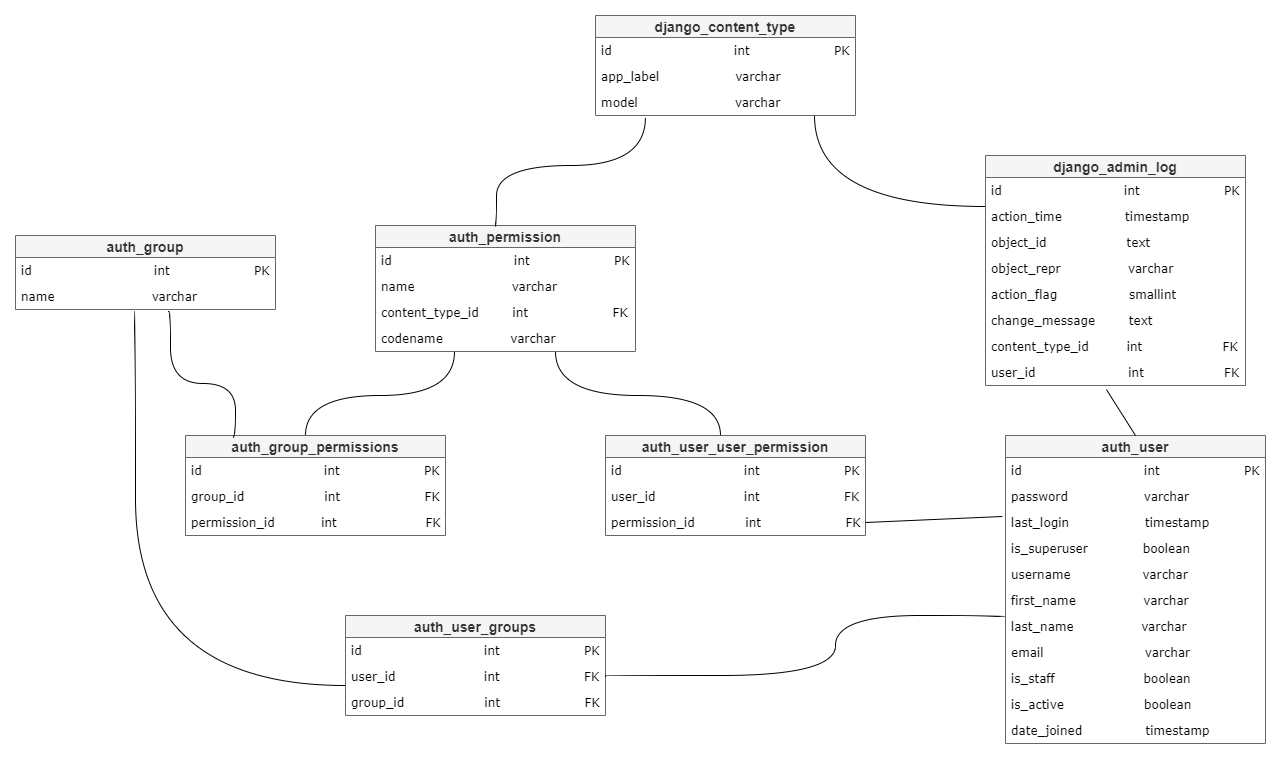

The diagram above was exported from draw.io. Its source (the exported page's mxGraphModel, read from the mxfile embedded in the PNG):
<mxGraphModel dx="2249" dy="764" grid="1" gridSize="10" guides="1" tooltips="1" connect="1" arrows="1" fold="1" page="1" pageScale="1" pageWidth="827" pageHeight="1169" math="0" shadow="0">
  <root>
    <mxCell id="0" />
    <mxCell id="1" parent="0" />
    <mxCell id="UGgwPS9MXjqL9HRYQjUW-1" value="django_content_type" style="swimlane;fontStyle=1;childLayout=stackLayout;horizontal=1;startSize=22;horizontalStack=0;resizeParent=1;resizeParentMax=0;resizeLast=0;collapsible=1;marginBottom=0;align=center;fontSize=14;fillColor=#f5f5f5;strokeColor=#666666;fontColor=#333333;" parent="1" vertex="1">
      <mxGeometry x="260" y="20" width="260" height="100" as="geometry" />
    </mxCell>
    <mxCell id="UGgwPS9MXjqL9HRYQjUW-2" value="id                             int                    PK" style="text;strokeColor=none;fillColor=none;spacingLeft=4;spacingRight=4;overflow=hidden;rotatable=0;points=[[0,0.5],[1,0.5]];portConstraint=eastwest;fontSize=12;fontFamily=Verdana;" parent="UGgwPS9MXjqL9HRYQjUW-1" vertex="1">
      <mxGeometry y="22" width="260" height="26" as="geometry" />
    </mxCell>
    <mxCell id="UGgwPS9MXjqL9HRYQjUW-3" value="app_label                  varchar" style="text;strokeColor=none;fillColor=none;spacingLeft=4;spacingRight=4;overflow=hidden;rotatable=0;points=[[0,0.5],[1,0.5]];portConstraint=eastwest;fontSize=12;fontFamily=Verdana;" parent="UGgwPS9MXjqL9HRYQjUW-1" vertex="1">
      <mxGeometry y="48" width="260" height="26" as="geometry" />
    </mxCell>
    <mxCell id="UGgwPS9MXjqL9HRYQjUW-4" value="model                       varchar" style="text;strokeColor=none;fillColor=none;spacingLeft=4;spacingRight=4;overflow=hidden;rotatable=0;points=[[0,0.5],[1,0.5]];portConstraint=eastwest;fontSize=12;fontFamily=Verdana;" parent="UGgwPS9MXjqL9HRYQjUW-1" vertex="1">
      <mxGeometry y="74" width="260" height="26" as="geometry" />
    </mxCell>
    <mxCell id="UGgwPS9MXjqL9HRYQjUW-6" value="auth_permission" style="swimlane;fontStyle=1;childLayout=stackLayout;horizontal=1;startSize=22;horizontalStack=0;resizeParent=1;resizeParentMax=0;resizeLast=0;collapsible=1;marginBottom=0;align=center;fontSize=14;fillColor=#f5f5f5;strokeColor=#666666;fontColor=#333333;" parent="1" vertex="1">
      <mxGeometry x="40" y="230" width="260" height="126" as="geometry" />
    </mxCell>
    <mxCell id="UGgwPS9MXjqL9HRYQjUW-53" value="id                             int                    PK" style="text;strokeColor=none;fillColor=none;spacingLeft=4;spacingRight=4;overflow=hidden;rotatable=0;points=[[0,0.5],[1,0.5]];portConstraint=eastwest;fontSize=12;fontFamily=Verdana;" parent="UGgwPS9MXjqL9HRYQjUW-6" vertex="1">
      <mxGeometry y="22" width="260" height="26" as="geometry" />
    </mxCell>
    <mxCell id="UGgwPS9MXjqL9HRYQjUW-8" value="name                       varchar" style="text;strokeColor=none;fillColor=none;spacingLeft=4;spacingRight=4;overflow=hidden;rotatable=0;points=[[0,0.5],[1,0.5]];portConstraint=eastwest;fontSize=12;fontFamily=Verdana;" parent="UGgwPS9MXjqL9HRYQjUW-6" vertex="1">
      <mxGeometry y="48" width="260" height="26" as="geometry" />
    </mxCell>
    <mxCell id="UGgwPS9MXjqL9HRYQjUW-9" value="content_type_id        int                    FK" style="text;strokeColor=none;fillColor=none;spacingLeft=4;spacingRight=4;overflow=hidden;rotatable=0;points=[[0,0.5],[1,0.5]];portConstraint=eastwest;fontSize=12;fontFamily=Verdana;" parent="UGgwPS9MXjqL9HRYQjUW-6" vertex="1">
      <mxGeometry y="74" width="260" height="26" as="geometry" />
    </mxCell>
    <mxCell id="UGgwPS9MXjqL9HRYQjUW-60" value="codename                varchar" style="text;strokeColor=none;fillColor=none;spacingLeft=4;spacingRight=4;overflow=hidden;rotatable=0;points=[[0,0.5],[1,0.5]];portConstraint=eastwest;fontSize=12;fontFamily=Verdana;" parent="UGgwPS9MXjqL9HRYQjUW-6" vertex="1">
      <mxGeometry y="100" width="260" height="26" as="geometry" />
    </mxCell>
    <mxCell id="UGgwPS9MXjqL9HRYQjUW-22" value="auth_group" style="swimlane;fontStyle=1;childLayout=stackLayout;horizontal=1;startSize=22;horizontalStack=0;resizeParent=1;resizeParentMax=0;resizeLast=0;collapsible=1;marginBottom=0;align=center;fontSize=14;fillColor=#f5f5f5;strokeColor=#666666;fontColor=#333333;" parent="1" vertex="1">
      <mxGeometry x="-320" y="240" width="260" height="74" as="geometry" />
    </mxCell>
    <mxCell id="UGgwPS9MXjqL9HRYQjUW-54" value="id                             int                    PK" style="text;strokeColor=none;fillColor=none;spacingLeft=4;spacingRight=4;overflow=hidden;rotatable=0;points=[[0,0.5],[1,0.5]];portConstraint=eastwest;fontSize=12;fontFamily=Verdana;" parent="UGgwPS9MXjqL9HRYQjUW-22" vertex="1">
      <mxGeometry y="22" width="260" height="26" as="geometry" />
    </mxCell>
    <mxCell id="UGgwPS9MXjqL9HRYQjUW-23" value="name                       varchar" style="text;strokeColor=none;fillColor=none;spacingLeft=4;spacingRight=4;overflow=hidden;rotatable=0;points=[[0,0.5],[1,0.5]];portConstraint=eastwest;fontSize=12;fontFamily=Verdana;" parent="UGgwPS9MXjqL9HRYQjUW-22" vertex="1">
      <mxGeometry y="48" width="260" height="26" as="geometry" />
    </mxCell>
    <mxCell id="UGgwPS9MXjqL9HRYQjUW-38" value="" style="edgeStyle=orthogonalEdgeStyle;fontSize=12;html=1;endArrow=none;endFill=0;curved=1;exitX=0.458;exitY=0.008;exitDx=0;exitDy=0;exitPerimeter=0;entryX=0.192;entryY=1.077;entryDx=0;entryDy=0;entryPerimeter=0;" parent="1" source="UGgwPS9MXjqL9HRYQjUW-6" target="UGgwPS9MXjqL9HRYQjUW-4" edge="1">
      <mxGeometry width="100" height="100" relative="1" as="geometry">
        <mxPoint x="160" y="200" as="sourcePoint" />
        <mxPoint x="310" y="130" as="targetPoint" />
        <Array as="points">
          <mxPoint x="161" y="231" />
          <mxPoint x="161" y="170" />
          <mxPoint x="310" y="170" />
        </Array>
      </mxGeometry>
    </mxCell>
    <mxCell id="UGgwPS9MXjqL9HRYQjUW-39" value="" style="edgeStyle=orthogonalEdgeStyle;fontSize=12;html=1;endArrow=none;endFill=0;curved=1;entryX=0.192;entryY=1.077;entryDx=0;entryDy=0;entryPerimeter=0;exitX=0;exitY=0.115;exitDx=0;exitDy=0;exitPerimeter=0;" parent="1" source="UGgwPS9MXjqL9HRYQjUW-11" edge="1">
      <mxGeometry width="100" height="100" relative="1" as="geometry">
        <mxPoint x="590" y="240" as="sourcePoint" />
        <mxPoint x="479.0200000000001" y="120.00199999999995" as="targetPoint" />
        <Array as="points">
          <mxPoint x="479" y="211" />
        </Array>
      </mxGeometry>
    </mxCell>
    <mxCell id="UGgwPS9MXjqL9HRYQjUW-40" value="" style="edgeStyle=orthogonalEdgeStyle;fontSize=12;html=1;endArrow=none;endFill=0;curved=1;" parent="1" source="UGgwPS9MXjqL9HRYQjUW-18" target="UGgwPS9MXjqL9HRYQjUW-60" edge="1">
      <mxGeometry width="100" height="100" relative="1" as="geometry">
        <mxPoint x="-29.999999999999915" y="434" as="sourcePoint" />
        <mxPoint x="119" y="360" as="targetPoint" />
        <Array as="points">
          <mxPoint x="-30" y="400" />
          <mxPoint x="119" y="400" />
        </Array>
      </mxGeometry>
    </mxCell>
    <mxCell id="UGgwPS9MXjqL9HRYQjUW-18" value="auth_group_permissions" style="swimlane;fontStyle=1;childLayout=stackLayout;horizontal=1;startSize=22;horizontalStack=0;resizeParent=1;resizeParentMax=0;resizeLast=0;collapsible=1;marginBottom=0;align=center;fontSize=14;fillColor=#f5f5f5;strokeColor=#666666;fontColor=#333333;" parent="1" vertex="1">
      <mxGeometry x="-150" y="440" width="260" height="100" as="geometry" />
    </mxCell>
    <mxCell id="UGgwPS9MXjqL9HRYQjUW-57" value="id                             int                    PK" style="text;strokeColor=none;fillColor=none;spacingLeft=4;spacingRight=4;overflow=hidden;rotatable=0;points=[[0,0.5],[1,0.5]];portConstraint=eastwest;fontSize=12;fontFamily=Verdana;" parent="UGgwPS9MXjqL9HRYQjUW-18" vertex="1">
      <mxGeometry y="22" width="260" height="26" as="geometry" />
    </mxCell>
    <mxCell id="UGgwPS9MXjqL9HRYQjUW-19" value="group_id                   int                    FK" style="text;strokeColor=none;fillColor=none;spacingLeft=4;spacingRight=4;overflow=hidden;rotatable=0;points=[[0,0.5],[1,0.5]];portConstraint=eastwest;fontSize=12;fontFamily=Verdana;" parent="UGgwPS9MXjqL9HRYQjUW-18" vertex="1">
      <mxGeometry y="48" width="260" height="26" as="geometry" />
    </mxCell>
    <mxCell id="UGgwPS9MXjqL9HRYQjUW-20" value="permission_id           int                     FK" style="text;strokeColor=none;fillColor=none;spacingLeft=4;spacingRight=4;overflow=hidden;rotatable=0;points=[[0,0.5],[1,0.5]];portConstraint=eastwest;fontSize=12;fontFamily=Verdana;" parent="UGgwPS9MXjqL9HRYQjUW-18" vertex="1">
      <mxGeometry y="74" width="260" height="26" as="geometry" />
    </mxCell>
    <mxCell id="UGgwPS9MXjqL9HRYQjUW-41" value="" style="edgeStyle=orthogonalEdgeStyle;fontSize=12;html=1;endArrow=none;endFill=0;curved=1;" parent="1" source="UGgwPS9MXjqL9HRYQjUW-30" target="UGgwPS9MXjqL9HRYQjUW-60" edge="1">
      <mxGeometry width="100" height="100" relative="1" as="geometry">
        <mxPoint x="385.03999999999996" y="442" as="sourcePoint" />
        <mxPoint x="220" y="360" as="targetPoint" />
        <Array as="points">
          <mxPoint x="385" y="400" />
          <mxPoint x="220" y="400" />
        </Array>
      </mxGeometry>
    </mxCell>
    <mxCell id="UGgwPS9MXjqL9HRYQjUW-30" value="auth_user_user_permission" style="swimlane;fontStyle=1;childLayout=stackLayout;horizontal=1;startSize=22;horizontalStack=0;resizeParent=1;resizeParentMax=0;resizeLast=0;collapsible=1;marginBottom=0;align=center;fontSize=14;fillColor=#f5f5f5;strokeColor=#666666;fontColor=#333333;" parent="1" vertex="1">
      <mxGeometry x="270" y="440" width="260" height="100" as="geometry" />
    </mxCell>
    <mxCell id="UGgwPS9MXjqL9HRYQjUW-56" value="id                             int                    PK" style="text;strokeColor=none;fillColor=none;spacingLeft=4;spacingRight=4;overflow=hidden;rotatable=0;points=[[0,0.5],[1,0.5]];portConstraint=eastwest;fontSize=12;fontFamily=Verdana;" parent="UGgwPS9MXjqL9HRYQjUW-30" vertex="1">
      <mxGeometry y="22" width="260" height="26" as="geometry" />
    </mxCell>
    <mxCell id="UGgwPS9MXjqL9HRYQjUW-31" value="user_id                     int                    FK" style="text;strokeColor=none;fillColor=none;spacingLeft=4;spacingRight=4;overflow=hidden;rotatable=0;points=[[0,0.5],[1,0.5]];portConstraint=eastwest;fontSize=12;fontFamily=Verdana;" parent="UGgwPS9MXjqL9HRYQjUW-30" vertex="1">
      <mxGeometry y="48" width="260" height="26" as="geometry" />
    </mxCell>
    <mxCell id="UGgwPS9MXjqL9HRYQjUW-32" value="permission_id            int                    FK" style="text;strokeColor=none;fillColor=none;spacingLeft=4;spacingRight=4;overflow=hidden;rotatable=0;points=[[0,0.5],[1,0.5]];portConstraint=eastwest;fontSize=12;fontFamily=Verdana;" parent="UGgwPS9MXjqL9HRYQjUW-30" vertex="1">
      <mxGeometry y="74" width="260" height="26" as="geometry" />
    </mxCell>
    <mxCell id="UGgwPS9MXjqL9HRYQjUW-26" value="auth_user" style="swimlane;fontStyle=1;childLayout=stackLayout;horizontal=1;startSize=22;horizontalStack=0;resizeParent=1;resizeParentMax=0;resizeLast=0;collapsible=1;marginBottom=0;align=center;fontSize=14;fillColor=#f5f5f5;strokeColor=#666666;fontColor=#333333;" parent="1" vertex="1">
      <mxGeometry x="670" y="440" width="260" height="308" as="geometry" />
    </mxCell>
    <mxCell id="UGgwPS9MXjqL9HRYQjUW-58" value="id                             int                    PK" style="text;strokeColor=none;fillColor=none;spacingLeft=4;spacingRight=4;overflow=hidden;rotatable=0;points=[[0,0.5],[1,0.5]];portConstraint=eastwest;fontSize=12;fontFamily=Verdana;" parent="UGgwPS9MXjqL9HRYQjUW-26" vertex="1">
      <mxGeometry y="22" width="260" height="26" as="geometry" />
    </mxCell>
    <mxCell id="UGgwPS9MXjqL9HRYQjUW-27" value="password                  varchar" style="text;strokeColor=none;fillColor=none;spacingLeft=4;spacingRight=4;overflow=hidden;rotatable=0;points=[[0,0.5],[1,0.5]];portConstraint=eastwest;fontSize=12;fontFamily=Verdana;" parent="UGgwPS9MXjqL9HRYQjUW-26" vertex="1">
      <mxGeometry y="48" width="260" height="26" as="geometry" />
    </mxCell>
    <mxCell id="UGgwPS9MXjqL9HRYQjUW-28" value="last_login                  timestamp" style="text;strokeColor=none;fillColor=none;spacingLeft=4;spacingRight=4;overflow=hidden;rotatable=0;points=[[0,0.5],[1,0.5]];portConstraint=eastwest;fontSize=12;fontFamily=Verdana;" parent="UGgwPS9MXjqL9HRYQjUW-26" vertex="1">
      <mxGeometry y="74" width="260" height="26" as="geometry" />
    </mxCell>
    <mxCell id="UGgwPS9MXjqL9HRYQjUW-29" value="is_superuser             boolean&#10;" style="text;strokeColor=none;fillColor=none;spacingLeft=4;spacingRight=4;overflow=hidden;rotatable=0;points=[[0,0.5],[1,0.5]];portConstraint=eastwest;fontSize=12;fontFamily=Verdana;" parent="UGgwPS9MXjqL9HRYQjUW-26" vertex="1">
      <mxGeometry y="100" width="260" height="26" as="geometry" />
    </mxCell>
    <mxCell id="UGgwPS9MXjqL9HRYQjUW-67" value="username                 varchar" style="text;strokeColor=none;fillColor=none;spacingLeft=4;spacingRight=4;overflow=hidden;rotatable=0;points=[[0,0.5],[1,0.5]];portConstraint=eastwest;fontSize=12;fontFamily=Verdana;" parent="UGgwPS9MXjqL9HRYQjUW-26" vertex="1">
      <mxGeometry y="126" width="260" height="26" as="geometry" />
    </mxCell>
    <mxCell id="UGgwPS9MXjqL9HRYQjUW-68" value="first_name                varchar" style="text;strokeColor=none;fillColor=none;spacingLeft=4;spacingRight=4;overflow=hidden;rotatable=0;points=[[0,0.5],[1,0.5]];portConstraint=eastwest;fontSize=12;fontFamily=Verdana;" parent="UGgwPS9MXjqL9HRYQjUW-26" vertex="1">
      <mxGeometry y="152" width="260" height="26" as="geometry" />
    </mxCell>
    <mxCell id="UGgwPS9MXjqL9HRYQjUW-69" value="last_name                varchar" style="text;strokeColor=none;fillColor=none;spacingLeft=4;spacingRight=4;overflow=hidden;rotatable=0;points=[[0,0.5],[1,0.5]];portConstraint=eastwest;fontSize=12;fontFamily=Verdana;" parent="UGgwPS9MXjqL9HRYQjUW-26" vertex="1">
      <mxGeometry y="178" width="260" height="26" as="geometry" />
    </mxCell>
    <mxCell id="UGgwPS9MXjqL9HRYQjUW-70" value="email                        varchar" style="text;strokeColor=none;fillColor=none;spacingLeft=4;spacingRight=4;overflow=hidden;rotatable=0;points=[[0,0.5],[1,0.5]];portConstraint=eastwest;fontSize=12;fontFamily=Verdana;" parent="UGgwPS9MXjqL9HRYQjUW-26" vertex="1">
      <mxGeometry y="204" width="260" height="26" as="geometry" />
    </mxCell>
    <mxCell id="UGgwPS9MXjqL9HRYQjUW-71" value="is_staff                     boolean" style="text;strokeColor=none;fillColor=none;spacingLeft=4;spacingRight=4;overflow=hidden;rotatable=0;points=[[0,0.5],[1,0.5]];portConstraint=eastwest;fontSize=12;fontFamily=Verdana;" parent="UGgwPS9MXjqL9HRYQjUW-26" vertex="1">
      <mxGeometry y="230" width="260" height="26" as="geometry" />
    </mxCell>
    <mxCell id="UGgwPS9MXjqL9HRYQjUW-72" value="is_active                   boolean" style="text;strokeColor=none;fillColor=none;spacingLeft=4;spacingRight=4;overflow=hidden;rotatable=0;points=[[0,0.5],[1,0.5]];portConstraint=eastwest;fontSize=12;fontFamily=Verdana;" parent="UGgwPS9MXjqL9HRYQjUW-26" vertex="1">
      <mxGeometry y="256" width="260" height="26" as="geometry" />
    </mxCell>
    <mxCell id="UGgwPS9MXjqL9HRYQjUW-73" value="date_joined               timestamp" style="text;strokeColor=none;fillColor=none;spacingLeft=4;spacingRight=4;overflow=hidden;rotatable=0;points=[[0,0.5],[1,0.5]];portConstraint=eastwest;fontSize=12;fontFamily=Verdana;" parent="UGgwPS9MXjqL9HRYQjUW-26" vertex="1">
      <mxGeometry y="282" width="260" height="26" as="geometry" />
    </mxCell>
    <mxCell id="UGgwPS9MXjqL9HRYQjUW-48" value="" style="endArrow=none;html=1;entryX=-0.012;entryY=0.269;entryDx=0;entryDy=0;entryPerimeter=0;exitX=1;exitY=0.5;exitDx=0;exitDy=0;" parent="1" source="UGgwPS9MXjqL9HRYQjUW-32" target="UGgwPS9MXjqL9HRYQjUW-28" edge="1">
      <mxGeometry width="50" height="50" relative="1" as="geometry">
        <mxPoint x="390" y="420" as="sourcePoint" />
        <mxPoint x="440" y="370" as="targetPoint" />
      </mxGeometry>
    </mxCell>
    <mxCell id="UGgwPS9MXjqL9HRYQjUW-34" value="auth_user_groups" style="swimlane;fontStyle=1;childLayout=stackLayout;horizontal=1;startSize=22;horizontalStack=0;resizeParent=1;resizeParentMax=0;resizeLast=0;collapsible=1;marginBottom=0;align=center;fontSize=14;fillColor=#f5f5f5;strokeColor=#666666;fontColor=#333333;" parent="1" vertex="1">
      <mxGeometry x="10" y="620" width="260" height="100" as="geometry" />
    </mxCell>
    <mxCell id="UGgwPS9MXjqL9HRYQjUW-59" value="id                             int                    PK" style="text;strokeColor=none;fillColor=none;spacingLeft=4;spacingRight=4;overflow=hidden;rotatable=0;points=[[0,0.5],[1,0.5]];portConstraint=eastwest;fontSize=12;fontFamily=Verdana;" parent="UGgwPS9MXjqL9HRYQjUW-34" vertex="1">
      <mxGeometry y="22" width="260" height="26" as="geometry" />
    </mxCell>
    <mxCell id="UGgwPS9MXjqL9HRYQjUW-35" value="user_id                     int                    FK" style="text;strokeColor=none;fillColor=none;spacingLeft=4;spacingRight=4;overflow=hidden;rotatable=0;points=[[0,0.5],[1,0.5]];portConstraint=eastwest;fontSize=12;fontFamily=Verdana;" parent="UGgwPS9MXjqL9HRYQjUW-34" vertex="1">
      <mxGeometry y="48" width="260" height="26" as="geometry" />
    </mxCell>
    <mxCell id="UGgwPS9MXjqL9HRYQjUW-36" value="group_id                   int                    FK " style="text;strokeColor=none;fillColor=none;spacingLeft=4;spacingRight=4;overflow=hidden;rotatable=0;points=[[0,0.5],[1,0.5]];portConstraint=eastwest;fontSize=12;fontFamily=Verdana;" parent="UGgwPS9MXjqL9HRYQjUW-34" vertex="1">
      <mxGeometry y="74" width="260" height="26" as="geometry" />
    </mxCell>
    <mxCell id="UGgwPS9MXjqL9HRYQjUW-49" value="" style="edgeStyle=orthogonalEdgeStyle;fontSize=12;html=1;endArrow=none;endFill=0;curved=1;entryX=-0.004;entryY=0.154;entryDx=0;entryDy=0;entryPerimeter=0;exitX=1;exitY=0.5;exitDx=0;exitDy=0;" parent="1" source="UGgwPS9MXjqL9HRYQjUW-35" target="UGgwPS9MXjqL9HRYQjUW-69" edge="1">
      <mxGeometry width="100" height="100" relative="1" as="geometry">
        <mxPoint x="290" y="680" as="sourcePoint" />
        <mxPoint x="580" y="620" as="targetPoint" />
        <Array as="points">
          <mxPoint x="270" y="680" />
          <mxPoint x="500" y="680" />
          <mxPoint x="500" y="620" />
          <mxPoint x="669" y="620" />
        </Array>
      </mxGeometry>
    </mxCell>
    <mxCell id="UGgwPS9MXjqL9HRYQjUW-50" value="" style="edgeStyle=orthogonalEdgeStyle;fontSize=12;html=1;endArrow=none;endFill=0;curved=1;entryX=0.454;entryY=1.077;entryDx=0;entryDy=0;entryPerimeter=0;exitX=0;exitY=-0.154;exitDx=0;exitDy=0;exitPerimeter=0;" parent="1" source="UGgwPS9MXjqL9HRYQjUW-36" target="UGgwPS9MXjqL9HRYQjUW-23" edge="1">
      <mxGeometry width="100" height="100" relative="1" as="geometry">
        <mxPoint x="-100" y="690" as="sourcePoint" />
        <mxPoint x="-199.98000000000002" y="340.00199999999995" as="targetPoint" />
        <Array as="points">
          <mxPoint x="-200" y="690" />
          <mxPoint x="-200" y="316" />
        </Array>
      </mxGeometry>
    </mxCell>
    <mxCell id="UGgwPS9MXjqL9HRYQjUW-51" value="" style="edgeStyle=orthogonalEdgeStyle;fontSize=12;html=1;endArrow=none;endFill=0;curved=1;entryX=0.588;entryY=1.077;entryDx=0;entryDy=0;entryPerimeter=0;exitX=0.181;exitY=0.02;exitDx=0;exitDy=0;exitPerimeter=0;" parent="1" source="UGgwPS9MXjqL9HRYQjUW-18" target="UGgwPS9MXjqL9HRYQjUW-23" edge="1">
      <mxGeometry width="100" height="100" relative="1" as="geometry">
        <mxPoint x="-100" y="410" as="sourcePoint" />
        <mxPoint x="-164.98000000000002" y="340.00199999999995" as="targetPoint" />
        <Array as="points">
          <mxPoint x="-100" y="442" />
          <mxPoint x="-100" y="388" />
          <mxPoint x="-165" y="388" />
          <mxPoint x="-165" y="316" />
        </Array>
      </mxGeometry>
    </mxCell>
    <mxCell id="UGgwPS9MXjqL9HRYQjUW-10" value="django_admin_log" style="swimlane;fontStyle=1;childLayout=stackLayout;horizontal=1;startSize=22;horizontalStack=0;resizeParent=1;resizeParentMax=0;resizeLast=0;collapsible=1;marginBottom=0;align=center;fontSize=14;fillColor=#f5f5f5;strokeColor=#666666;fontColor=#333333;" parent="1" vertex="1">
      <mxGeometry x="650" y="160" width="260" height="230" as="geometry" />
    </mxCell>
    <mxCell id="UGgwPS9MXjqL9HRYQjUW-55" value="id                             int                    PK" style="text;strokeColor=none;fillColor=none;spacingLeft=4;spacingRight=4;overflow=hidden;rotatable=0;points=[[0,0.5],[1,0.5]];portConstraint=eastwest;fontSize=12;fontFamily=Verdana;" parent="UGgwPS9MXjqL9HRYQjUW-10" vertex="1">
      <mxGeometry y="22" width="260" height="26" as="geometry" />
    </mxCell>
    <mxCell id="UGgwPS9MXjqL9HRYQjUW-11" value="action_time               timestamp" style="text;strokeColor=none;fillColor=none;spacingLeft=4;spacingRight=4;overflow=hidden;rotatable=0;points=[[0,0.5],[1,0.5]];portConstraint=eastwest;fontSize=12;fontFamily=Verdana;" parent="UGgwPS9MXjqL9HRYQjUW-10" vertex="1">
      <mxGeometry y="48" width="260" height="26" as="geometry" />
    </mxCell>
    <mxCell id="UGgwPS9MXjqL9HRYQjUW-12" value="object_id                   text" style="text;strokeColor=none;fillColor=none;spacingLeft=4;spacingRight=4;overflow=hidden;rotatable=0;points=[[0,0.5],[1,0.5]];portConstraint=eastwest;fontSize=12;fontFamily=Verdana;" parent="UGgwPS9MXjqL9HRYQjUW-10" vertex="1">
      <mxGeometry y="74" width="260" height="26" as="geometry" />
    </mxCell>
    <mxCell id="UGgwPS9MXjqL9HRYQjUW-13" value="object_repr                varchar" style="text;strokeColor=none;fillColor=none;spacingLeft=4;spacingRight=4;overflow=hidden;rotatable=0;points=[[0,0.5],[1,0.5]];portConstraint=eastwest;fontSize=12;fontFamily=Verdana;" parent="UGgwPS9MXjqL9HRYQjUW-10" vertex="1">
      <mxGeometry y="100" width="260" height="26" as="geometry" />
    </mxCell>
    <mxCell id="UGgwPS9MXjqL9HRYQjUW-62" value="action_flag                 smallint" style="text;strokeColor=none;fillColor=none;spacingLeft=4;spacingRight=4;overflow=hidden;rotatable=0;points=[[0,0.5],[1,0.5]];portConstraint=eastwest;fontSize=12;fontFamily=Verdana;" parent="UGgwPS9MXjqL9HRYQjUW-10" vertex="1">
      <mxGeometry y="126" width="260" height="26" as="geometry" />
    </mxCell>
    <mxCell id="UGgwPS9MXjqL9HRYQjUW-63" value="change_message        text" style="text;strokeColor=none;fillColor=none;spacingLeft=4;spacingRight=4;overflow=hidden;rotatable=0;points=[[0,0.5],[1,0.5]];portConstraint=eastwest;fontSize=12;fontFamily=Verdana;" parent="UGgwPS9MXjqL9HRYQjUW-10" vertex="1">
      <mxGeometry y="152" width="260" height="26" as="geometry" />
    </mxCell>
    <mxCell id="UGgwPS9MXjqL9HRYQjUW-64" value="content_type_id         int                   FK" style="text;strokeColor=none;fillColor=none;spacingLeft=4;spacingRight=4;overflow=hidden;rotatable=0;points=[[0,0.5],[1,0.5]];portConstraint=eastwest;fontSize=12;fontFamily=Verdana;" parent="UGgwPS9MXjqL9HRYQjUW-10" vertex="1">
      <mxGeometry y="178" width="260" height="26" as="geometry" />
    </mxCell>
    <mxCell id="UGgwPS9MXjqL9HRYQjUW-65" value="user_id                      int                   FK" style="text;strokeColor=none;fillColor=none;spacingLeft=4;spacingRight=4;overflow=hidden;rotatable=0;points=[[0,0.5],[1,0.5]];portConstraint=eastwest;fontSize=12;fontFamily=Verdana;" parent="UGgwPS9MXjqL9HRYQjUW-10" vertex="1">
      <mxGeometry y="204" width="260" height="26" as="geometry" />
    </mxCell>
    <mxCell id="UGgwPS9MXjqL9HRYQjUW-75" value="" style="endArrow=none;html=1;fontFamily=Verdana;entryX=0.465;entryY=1.154;entryDx=0;entryDy=0;entryPerimeter=0;exitX=0.5;exitY=0;exitDx=0;exitDy=0;" parent="1" source="UGgwPS9MXjqL9HRYQjUW-26" target="UGgwPS9MXjqL9HRYQjUW-65" edge="1">
      <mxGeometry width="50" height="50" relative="1" as="geometry">
        <mxPoint x="720" y="470" as="sourcePoint" />
        <mxPoint x="770" y="420" as="targetPoint" />
      </mxGeometry>
    </mxCell>
  </root>
</mxGraphModel>